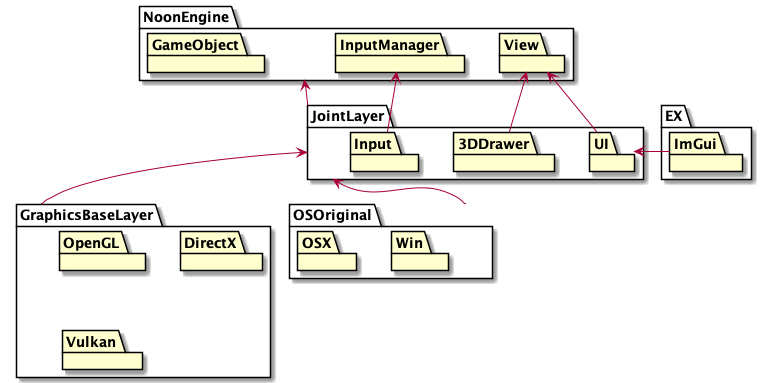

The diagram above was rendered by PlantUML. Its source (embedded in the PNG):
@startuml PackageDia

package GraphicsBaseLayer{
    package OpenGL
    package DirectX
    package Vulkan
}

package NoonEngine{
    package View
    package GameObject
    package InputManager
}

package JointLayer{
    package 3DDrawer
    package Input 
    package UI
}

package OSOriginal{
    package Win
    package OSX
}

package EX{
    package ImGui
}

NoonEngine <-- JointLayer 
JointLayer <-- GraphicsBaseLayer
JointLayer <-- OSOriginal

UI <- ImGui

View <- 3DDrawer
View <- UI

InputManager <- Input

@enduml